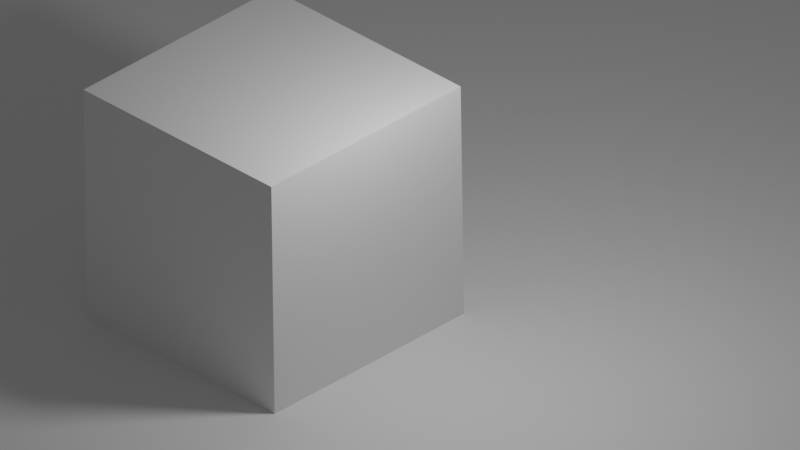 # Source: untitled2.blend  (saved by Blender 3.3.6; exported with 4.5.12 LTS)
import bpy
from mathutils import Matrix  # noqa: F401  (used for matrix-valued properties, if any)

bpy.ops.wm.read_factory_settings(use_empty=True)
scene = bpy.context.scene
scene.name = 'Scene'

# ---- collections
col_collection = bpy.data.collections.new('Collection'); scene.collection.children.link(col_collection)

# ---- node groups
ng_geometry_nodes = bpy.data.node_groups.new('Geometry Nodes', 'GeometryNodeTree')
_s = ng_geometry_nodes.interface.new_socket(name='Geometry', in_out='OUTPUT', socket_type='NodeSocketGeometry')
_s = ng_geometry_nodes.interface.new_socket(name='Geometry', in_out='INPUT', socket_type='NodeSocketGeometry')
ng_geometry_nodes.is_modifier = True
# nodes of 'Geometry Nodes' reference scene objects; filled in after objects exist

# ---- world
world_world = bpy.data.worlds.new('World'); scene.world = world_world
world_world.use_nodes = True; world_world.node_tree.nodes.clear()
_N = world_world.node_tree.nodes; _L = world_world.node_tree.links
n0 = _N.new('ShaderNodeOutputWorld'); n0.name = 'World Output'; n0.location = (300, 300)
n1 = _N.new('ShaderNodeBackground'); n1.name = 'Background'; n1.location = (10, 300)
n1.inputs[0].default_value = (0.1005, 0.1005, 0.1005, 1.0)
_L.new(n1.outputs[0], n0.inputs[0])
n0.is_active_output = True
world_world.color = (0.05088, 0.05088, 0.05088)
world_world.use_sun_shadow = False
world_world.sun_shadow_jitter_overblur = 0.0

# ---- cameras
cam_camera_001 = bpy.data.cameras.new('Camera.001')
cam_camera_001.type = 'ORTHO'

# ---- lights
light_point = bpy.data.lights.new('Point', 'POINT')
light_point.transmission_factor = 0.0
light_point.energy = 185.5
light_point.shadow_soft_size = 0.25
light_point.shadow_maximum_resolution = 0.006
light_point.use_absolute_resolution = True

# ---- meshes
me_plane = bpy.data.meshes.new('Plane')
me_plane.from_pydata([(-1.0, -1.0, 0.0), (1.0, -1.0, 0.0), (-1.0, 1.0, 0.0), (1.0, 1.0, 0.0)], [], [(0, 1, 3, 2)])
_uv = me_plane.uv_layers.new(name='UVMap')
_uv.uv.foreach_set('vector', [0.0, 0.0, 1.0, 0.0, 1.0, 1.0, 0.0, 1.0])
me_plane.update()
me_cube_001 = bpy.data.meshes.new('Cube.001')
me_cube_001.from_pydata([(-1.0, -1.0, -1.0), (-1.0, -1.0, 1.0), (-1.0, 1.0, -1.0), (-1.0, 1.0, 1.0), (1.0, -1.0, -1.0), (1.0, -1.0, 1.0), (1.0, 1.0, -1.0), (1.0, 1.0, 1.0)], [], [(0, 1, 3, 2), (2, 3, 7, 6), (6, 7, 5, 4), (4, 5, 1, 0), (2, 6, 4, 0), (7, 3, 1, 5)])
_uv = me_cube_001.uv_layers.new(name='UVMap')
_uv.uv.foreach_set('vector', [0.375, 0.0, 0.625, 0.0, 0.625, 0.25, 0.375, 0.25, 0.375, 0.25, 0.625, 0.25, 0.625, 0.5, 0.375, 0.5, 0.375, 0.5, 0.625, 0.5, 0.625, 0.75, 0.375, 0.75, 0.375, 0.75, 0.625, 0.75, 0.625, 1.0, 0.375, 1.0, 0.125, 0.5, 0.375, 0.5, 0.375, 0.75, 0.125, 0.75, 0.625, 0.5, 0.875, 0.5, 0.875, 0.75, 0.625, 0.75])
me_cube_001.update()
me_plane_002 = bpy.data.meshes.new('Plane.002')
me_plane_002.from_pydata([(-1.0, -1.0, 0.0), (1.0, -1.0, 0.0), (-1.0, 1.0, 0.0), (1.0, 1.0, 0.0)], [], [(0, 1, 3, 2)])
_uv = me_plane_002.uv_layers.new(name='UVMap')
_uv.uv.foreach_set('vector', [0.0, 0.0, 1.0, 0.0, 1.0, 1.0, 0.0, 1.0])
me_plane_002.update()

# ---- objects
ob_plane = bpy.data.objects.new('Plane', me_plane)
ob_cube = bpy.data.objects.new('Cube', me_cube_001)
ob_camera = bpy.data.objects.new('Camera', cam_camera_001)
ob_plane_001 = bpy.data.objects.new('Plane.001', me_plane_002)
ob_point = bpy.data.objects.new('Point', light_point)
_N = ng_geometry_nodes.nodes; _L = ng_geometry_nodes.links
n0 = _N.new('GeometryNodeStoreNamedAttribute'); n0.name = 'Store Named Attribute'; n0.location = (0, 212)
n0.data_type = 'FLOAT_VECTOR'
n0.domain = 'CORNER'
n0.inputs[2].default_value = 'uv_map'
n1 = _N.new('FunctionNodeInputInt'); n1.name = 'Integer'; n1.location = (-735, 250)
n1.integer = 1920
n1.outputs[0].default_value = 0
n2 = _N.new('FunctionNodeInputInt'); n2.name = 'Integer.001'; n2.location = (-735, 167)
n2.integer = 1080
n2.outputs[0].default_value = 0
n3 = _N.new('FunctionNodeInputInt'); n3.name = 'Integer.002'; n3.location = (-736, 75)
n3.integer = 50
n3.outputs[0].default_value = 0
n4 = _N.new('ShaderNodeMath'); n4.name = 'Math'; n4.location = (-471, 191)
n4.operation = 'MULTIPLY'
n5 = _N.new('GeometryNodeTransform'); n5.name = 'Transform'; n5.location = (760, 213)
n6 = _N.new('ShaderNodeVectorMath'); n6.name = 'Vector Math'; n6.location = (336, 44)
n7 = _N.new('ShaderNodeVectorMath'); n7.name = 'Vector Math.001'; n7.location = (115, -117)
n7.operation = 'SCALE'
n7.inputs[1].default_value = (-6.13, 2.92, -2.73)
n7.inputs[3].default_value = -1.0
n8 = _N.new('ShaderNodeVectorRotate'); n8.name = 'Vector Rotate'; n8.location = (78, -300)
n8.rotation_type = 'EULER_XYZ'
n9 = _N.new('GeometryNodeMeshGrid'); n9.name = 'Grid'; n9.location = (-25, 212)
n10 = _N.new('ShaderNodeMath'); n10.name = 'Math.001'; n10.location = (-466, 436)
n10.operation = 'DIVIDE'
n11 = _N.new('ShaderNodeMath'); n11.name = 'Math.002'; n11.location = (-248, 417)
n11.operation = 'MULTIPLY'
n12 = _N.new('ShaderNodeValue'); n12.name = 'Value'; n12.location = (-526, 585)
n12.outputs[0].default_value = 3.33
n13 = _N.new('GeometryNodeObjectInfo'); n13.name = 'Object Info'; n13.location = (-578, -32)
n13.inputs[0].default_value = ob_camera
n14 = _N.new('GeometryNodeInputPosition'); n14.name = 'Position'; n14.location = (-582, -274)
n15 = _N.new('FunctionNodeAlignEulerToVector'); n15.name = 'Align Euler to Vector'; n15.location = (-104, -202)
n15.axis = 'Z'
n16 = _N.new('FunctionNodeInputVector'); n16.name = 'Vector'; n16.location = (-160, -421)
n16.width = 162
n16.vector = (0.0, 0.0, 1.0)
n16.outputs[0].default_value = (0.0, 0.0, 0.0)
n17 = _N.new('GeometryNodeInputIndex'); n17.name = 'Index'; n17.location = (-169, -593)
n18 = _N.new('GeometryNodeDeleteGeometry'); n18.name = 'Delete Geometry'; n18.location = (980, 128)
n18.mute = True
n19 = _N.new('ShaderNodeMath'); n19.name = 'Math.004'; n19.location = (39, -761)
n19.operation = 'DIVIDE'
n20 = _N.new('ShaderNodeMath'); n20.name = 'Math.003'; n20.location = (43, -604)
n20.operation = 'MODULO'
n21 = _N.new('ShaderNodeCombineXYZ'); n21.name = 'Combine XYZ'; n21.location = (254, -597)
n22 = _N.new('NodeGroupOutput'); n22.name = 'Group Output'; n22.location = (1200, 0)
n23 = _N.new('GeometryNodeViewer'); n23.name = 'Viewer'; n23.location = (995, -176)
n23.data_type = 'FLOAT_VECTOR'
n23.domain = 'POINT'
_L.new(n1.outputs[0], n10.inputs[0])
_L.new(n2.outputs[0], n10.inputs[1])
_L.new(n3.outputs[0], n4.inputs[0])
_L.new(n10.outputs[0], n4.inputs[1])
_L.new(n3.outputs[0], n9.inputs[2])
_L.new(n18.outputs[0], n22.inputs[0])
_L.new(n4.outputs[0], n9.inputs[3])
_L.new(n0.outputs[0], n5.inputs[0])
_L.new(n13.outputs[2], n5.inputs[2])
_L.new(n6.outputs[0], n5.inputs[1])
_L.new(n13.outputs[1], n6.inputs[0])
_L.new(n7.outputs[0], n6.inputs[1])
_L.new(n13.outputs[2], n8.inputs[4])
_L.new(n16.outputs[0], n8.inputs[0])
_L.new(n8.outputs[0], n7.inputs[0])
_L.new(n11.outputs[0], n9.inputs[0])
_L.new(n10.outputs[0], n11.inputs[0])
_L.new(n12.outputs[0], n11.inputs[1])
_L.new(n12.outputs[0], n9.inputs[1])
_L.new(n5.outputs[0], n18.inputs[0])
_L.new(n3.outputs[0], n20.inputs[1])
_L.new(n3.outputs[0], n19.inputs[1])
_L.new(n17.outputs[0], n20.inputs[0])
_L.new(n17.outputs[0], n19.inputs[0])
_L.new(n5.outputs[0], n23.inputs[0])
_L.new(n19.outputs[0], n21.inputs[0])
_L.new(n20.outputs[0], n21.inputs[1])
_L.new(n21.outputs[0], n23.inputs[1])
_L.new(n9.outputs[0], n0.inputs[0])
_L.new(n9.outputs[1], n0.inputs[3])
n22.is_active_output = True

# ---- transforms, parenting, visibility, modifiers, constraints
ob_plane.location = (0.0, 0.0, 0.0)
ob_plane.scale = (-13.38, -13.38, -13.38)
ob_cube.location = (0.0, 0.0, 1.0)
ob_camera.location = (8.234, -6.723, 7.295)
ob_camera.rotation_euler = (1.019, 0.01245, 0.7895)
ob_plane_001.location = (0.0, 0.0, 0.0)
ob_plane_001.hide_render = True
_m = ob_plane_001.modifiers.new('GeometryNodes', 'NODES')
_m.node_group = ng_geometry_nodes
ob_point.location = (2.201, 0.1619, 3.639)

# ---- collection membership
col_collection.objects.link(ob_plane)
col_collection.objects.link(ob_cube)
col_collection.objects.link(ob_camera)
col_collection.objects.link(ob_plane_001)
col_collection.objects.link(ob_point)

# ---- scene / render settings (as saved in the file)
scene.camera = ob_camera
scene.frame_start = 1; scene.frame_end = 250; scene.frame_set(1)
scene.render.engine = 'BLENDER_EEVEE_NEXT'
scene.cycles.sampling_pattern = 'TABULATED_SOBOL'
scene.cycles.use_light_tree = False
scene.eevee.use_gtao = True
scene.eevee.use_raytracing = True
scene.view_settings.view_transform = 'Filmic'
bpy.context.view_layer.update()
